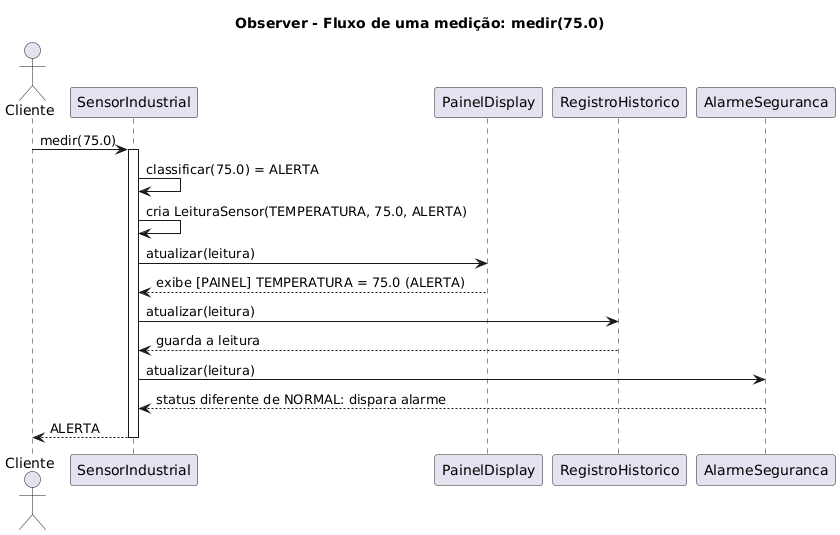

The diagram above was rendered by PlantUML. Its source (embedded in the PNG):
@startuml
title Observer - Fluxo de uma medição: medir(75.0)

actor Cliente
participant SensorIndustrial as S
participant PainelDisplay as P
participant RegistroHistorico as H
participant AlarmeSeguranca as A

Cliente -> S : medir(75.0)
activate S
S -> S : classificar(75.0) = ALERTA
S -> S : cria LeituraSensor(TEMPERATURA, 75.0, ALERTA)

S -> P : atualizar(leitura)
P --> S : exibe [PAINEL] TEMPERATURA = 75.0 (ALERTA)

S -> H : atualizar(leitura)
H --> S : guarda a leitura

S -> A : atualizar(leitura)
A --> S : status diferente de NORMAL: dispara alarme

S --> Cliente : ALERTA
deactivate S
@enduml